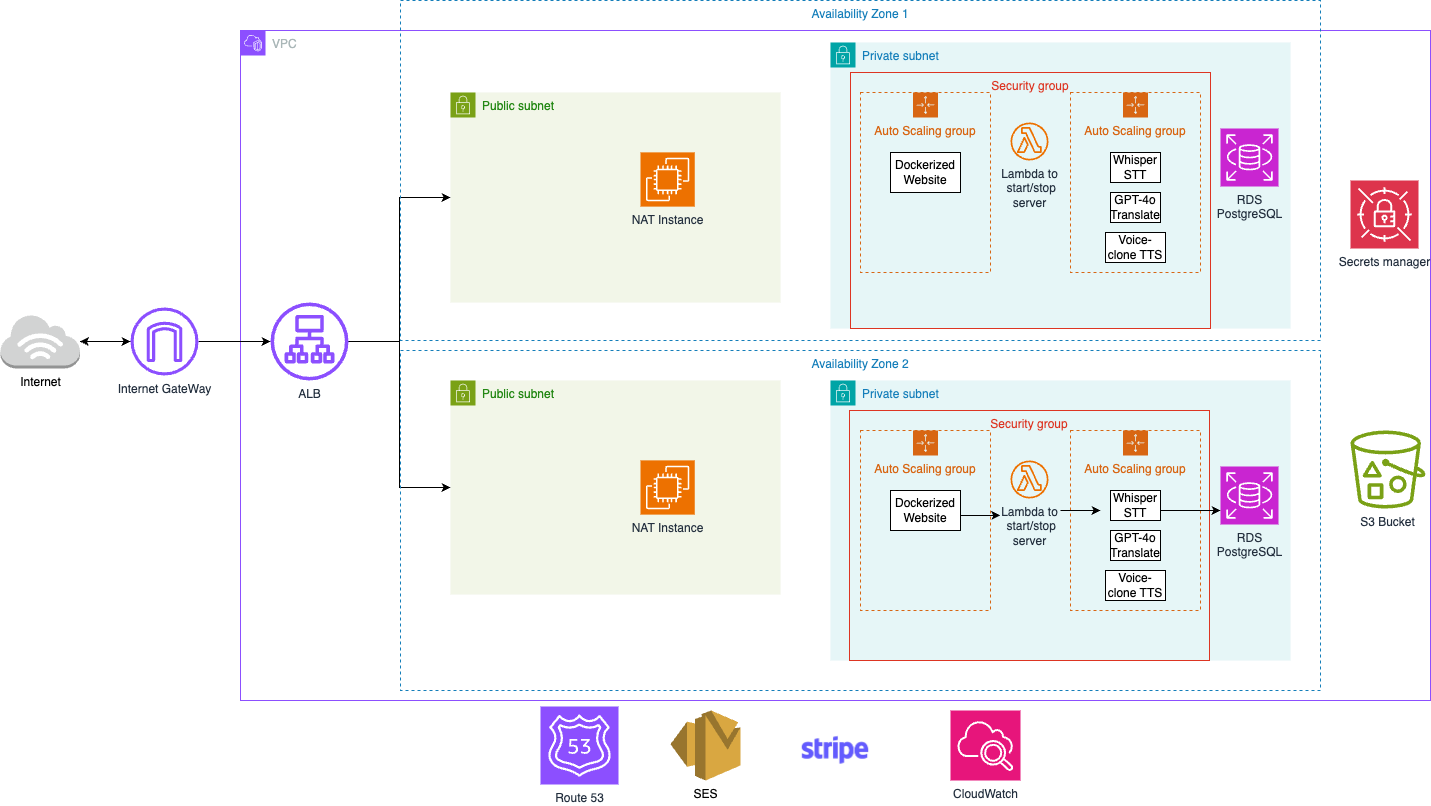

The diagram above was exported from draw.io. Its source (the exported page's mxGraphModel, read from the mxfile embedded in the PNG):
<mxGraphModel dx="2887" dy="984" grid="1" gridSize="10" guides="1" tooltips="1" connect="1" arrows="1" fold="1" page="1" pageScale="1" pageWidth="850" pageHeight="1100" math="0" shadow="0">
  <root>
    <mxCell id="0" />
    <mxCell id="1" parent="0" />
    <mxCell id="xYQZqpDawGf0nq9Cz83D-4" value="VPC" style="points=[[0,0],[0.25,0],[0.5,0],[0.75,0],[1,0],[1,0.25],[1,0.5],[1,0.75],[1,1],[0.75,1],[0.5,1],[0.25,1],[0,1],[0,0.75],[0,0.5],[0,0.25]];outlineConnect=0;gradientColor=none;html=1;whiteSpace=wrap;fontSize=12;fontStyle=0;container=1;pointerEvents=0;collapsible=0;recursiveResize=0;shape=mxgraph.aws4.group;grIcon=mxgraph.aws4.group_vpc2;strokeColor=#8C4FFF;fillColor=none;verticalAlign=top;align=left;spacingLeft=30;fontColor=#AAB7B8;dashed=0;" vertex="1" parent="1">
      <mxGeometry x="60" y="90" width="1190" height="670" as="geometry" />
    </mxCell>
    <mxCell id="xYQZqpDawGf0nq9Cz83D-5" value="Public subnet" style="points=[[0,0],[0.25,0],[0.5,0],[0.75,0],[1,0],[1,0.25],[1,0.5],[1,0.75],[1,1],[0.75,1],[0.5,1],[0.25,1],[0,1],[0,0.75],[0,0.5],[0,0.25]];outlineConnect=0;gradientColor=none;html=1;whiteSpace=wrap;fontSize=12;fontStyle=0;container=1;pointerEvents=0;collapsible=0;recursiveResize=0;shape=mxgraph.aws4.group;grIcon=mxgraph.aws4.group_security_group;grStroke=0;strokeColor=#7AA116;fillColor=#F2F6E8;verticalAlign=top;align=left;spacingLeft=30;fontColor=#248814;dashed=0;" vertex="1" parent="xYQZqpDawGf0nq9Cz83D-4">
      <mxGeometry x="210" y="62" width="330" height="210" as="geometry" />
    </mxCell>
    <mxCell id="xYQZqpDawGf0nq9Cz83D-12" value="NAT Instance" style="sketch=0;points=[[0,0,0],[0.25,0,0],[0.5,0,0],[0.75,0,0],[1,0,0],[0,1,0],[0.25,1,0],[0.5,1,0],[0.75,1,0],[1,1,0],[0,0.25,0],[0,0.5,0],[0,0.75,0],[1,0.25,0],[1,0.5,0],[1,0.75,0]];outlineConnect=0;fontColor=#232F3E;fillColor=#ED7100;strokeColor=#ffffff;dashed=0;verticalLabelPosition=bottom;verticalAlign=top;align=center;html=1;fontSize=12;fontStyle=0;aspect=fixed;shape=mxgraph.aws4.resourceIcon;resIcon=mxgraph.aws4.ec2;" vertex="1" parent="xYQZqpDawGf0nq9Cz83D-5">
      <mxGeometry x="190" y="59.87" width="54.25" height="54.25" as="geometry" />
    </mxCell>
    <mxCell id="xYQZqpDawGf0nq9Cz83D-8" value="Private subnet" style="points=[[0,0],[0.25,0],[0.5,0],[0.75,0],[1,0],[1,0.25],[1,0.5],[1,0.75],[1,1],[0.75,1],[0.5,1],[0.25,1],[0,1],[0,0.75],[0,0.5],[0,0.25]];outlineConnect=0;gradientColor=none;html=1;whiteSpace=wrap;fontSize=12;fontStyle=0;container=1;pointerEvents=0;collapsible=0;recursiveResize=0;shape=mxgraph.aws4.group;grIcon=mxgraph.aws4.group_security_group;grStroke=0;strokeColor=#00A4A6;fillColor=#E6F6F7;verticalAlign=top;align=left;spacingLeft=30;fontColor=#147EBA;dashed=0;" vertex="1" parent="xYQZqpDawGf0nq9Cz83D-4">
      <mxGeometry x="590" y="12" width="460" height="286" as="geometry" />
    </mxCell>
    <mxCell id="xYQZqpDawGf0nq9Cz83D-9" value="Auto Scaling group" style="points=[[0,0],[0.25,0],[0.5,0],[0.75,0],[1,0],[1,0.25],[1,0.5],[1,0.75],[1,1],[0.75,1],[0.5,1],[0.25,1],[0,1],[0,0.75],[0,0.5],[0,0.25]];outlineConnect=0;gradientColor=none;html=1;whiteSpace=wrap;fontSize=12;fontStyle=0;container=1;pointerEvents=0;collapsible=0;recursiveResize=0;shape=mxgraph.aws4.groupCenter;grIcon=mxgraph.aws4.group_auto_scaling_group;grStroke=1;strokeColor=#D86613;fillColor=none;verticalAlign=top;align=center;fontColor=#D86613;dashed=1;spacingTop=25;" vertex="1" parent="xYQZqpDawGf0nq9Cz83D-8">
      <mxGeometry x="30" y="50" width="130" height="180" as="geometry" />
    </mxCell>
    <mxCell id="xYQZqpDawGf0nq9Cz83D-13" value="Dockerized Website" style="whiteSpace=wrap;html=1;" vertex="1" parent="xYQZqpDawGf0nq9Cz83D-9">
      <mxGeometry x="30" y="60" width="70" height="40" as="geometry" />
    </mxCell>
    <mxCell id="xYQZqpDawGf0nq9Cz83D-10" value="Auto Scaling group" style="points=[[0,0],[0.25,0],[0.5,0],[0.75,0],[1,0],[1,0.25],[1,0.5],[1,0.75],[1,1],[0.75,1],[0.5,1],[0.25,1],[0,1],[0,0.75],[0,0.5],[0,0.25]];outlineConnect=0;gradientColor=none;html=1;whiteSpace=wrap;fontSize=12;fontStyle=0;container=1;pointerEvents=0;collapsible=0;recursiveResize=0;shape=mxgraph.aws4.groupCenter;grIcon=mxgraph.aws4.group_auto_scaling_group;grStroke=1;strokeColor=#D86613;fillColor=none;verticalAlign=top;align=center;fontColor=#D86613;dashed=1;spacingTop=25;" vertex="1" parent="xYQZqpDawGf0nq9Cz83D-8">
      <mxGeometry x="240" y="50" width="130" height="180" as="geometry" />
    </mxCell>
    <mxCell id="xYQZqpDawGf0nq9Cz83D-16" value="Whisper STT" style="whiteSpace=wrap;html=1;" vertex="1" parent="xYQZqpDawGf0nq9Cz83D-10">
      <mxGeometry x="40" y="60" width="50" height="30" as="geometry" />
    </mxCell>
    <mxCell id="xYQZqpDawGf0nq9Cz83D-17" value="GPT-4o Translate" style="whiteSpace=wrap;html=1;" vertex="1" parent="xYQZqpDawGf0nq9Cz83D-10">
      <mxGeometry x="40" y="100" width="50" height="30" as="geometry" />
    </mxCell>
    <mxCell id="xYQZqpDawGf0nq9Cz83D-18" value="Voice-clone TTS" style="whiteSpace=wrap;html=1;" vertex="1" parent="xYQZqpDawGf0nq9Cz83D-10">
      <mxGeometry x="35" y="140" width="60" height="30" as="geometry" />
    </mxCell>
    <mxCell id="xYQZqpDawGf0nq9Cz83D-11" value="RDS&lt;div&gt;Postgre&lt;span style=&quot;background-color: transparent; color: light-dark(rgb(35, 47, 62), rgb(189, 199, 212));&quot;&gt;SQL&lt;/span&gt;&lt;/div&gt;" style="sketch=0;points=[[0,0,0],[0.25,0,0],[0.5,0,0],[0.75,0,0],[1,0,0],[0,1,0],[0.25,1,0],[0.5,1,0],[0.75,1,0],[1,1,0],[0,0.25,0],[0,0.5,0],[0,0.75,0],[1,0.25,0],[1,0.5,0],[1,0.75,0]];outlineConnect=0;fontColor=#232F3E;fillColor=#C925D1;strokeColor=#ffffff;dashed=0;verticalLabelPosition=bottom;verticalAlign=top;align=center;html=1;fontSize=12;fontStyle=0;aspect=fixed;shape=mxgraph.aws4.resourceIcon;resIcon=mxgraph.aws4.rds;" vertex="1" parent="xYQZqpDawGf0nq9Cz83D-8">
      <mxGeometry x="390" y="86" width="58" height="58" as="geometry" />
    </mxCell>
    <mxCell id="xYQZqpDawGf0nq9Cz83D-23" value="Lambda to&lt;div&gt;&amp;nbsp;start/stop&lt;/div&gt;&lt;div&gt;server&lt;/div&gt;" style="sketch=0;outlineConnect=0;fontColor=#232F3E;gradientColor=none;fillColor=#ED7100;strokeColor=none;dashed=0;verticalLabelPosition=bottom;verticalAlign=top;align=center;html=1;fontSize=12;fontStyle=0;aspect=fixed;pointerEvents=1;shape=mxgraph.aws4.lambda_function;" vertex="1" parent="xYQZqpDawGf0nq9Cz83D-8">
      <mxGeometry x="180" y="80" width="38" height="38" as="geometry" />
    </mxCell>
    <mxCell id="xYQZqpDawGf0nq9Cz83D-54" value="Security group" style="fillColor=none;strokeColor=#DD3522;verticalAlign=top;fontStyle=0;fontColor=#DD3522;whiteSpace=wrap;html=1;" vertex="1" parent="xYQZqpDawGf0nq9Cz83D-8">
      <mxGeometry x="20" y="30" width="360" height="256" as="geometry" />
    </mxCell>
    <mxCell id="xYQZqpDawGf0nq9Cz83D-38" value="Public subnet" style="points=[[0,0],[0.25,0],[0.5,0],[0.75,0],[1,0],[1,0.25],[1,0.5],[1,0.75],[1,1],[0.75,1],[0.5,1],[0.25,1],[0,1],[0,0.75],[0,0.5],[0,0.25]];outlineConnect=0;gradientColor=none;html=1;whiteSpace=wrap;fontSize=12;fontStyle=0;container=1;pointerEvents=0;collapsible=0;recursiveResize=0;shape=mxgraph.aws4.group;grIcon=mxgraph.aws4.group_security_group;grStroke=0;strokeColor=#7AA116;fillColor=#F2F6E8;verticalAlign=top;align=left;spacingLeft=30;fontColor=#248814;dashed=0;" vertex="1" parent="xYQZqpDawGf0nq9Cz83D-4">
      <mxGeometry x="210" y="350" width="330" height="214" as="geometry" />
    </mxCell>
    <mxCell id="xYQZqpDawGf0nq9Cz83D-40" value="NAT Instance" style="sketch=0;points=[[0,0,0],[0.25,0,0],[0.5,0,0],[0.75,0,0],[1,0,0],[0,1,0],[0.25,1,0],[0.5,1,0],[0.75,1,0],[1,1,0],[0,0.25,0],[0,0.5,0],[0,0.75,0],[1,0.25,0],[1,0.5,0],[1,0.75,0]];outlineConnect=0;fontColor=#232F3E;fillColor=#ED7100;strokeColor=#ffffff;dashed=0;verticalLabelPosition=bottom;verticalAlign=top;align=center;html=1;fontSize=12;fontStyle=0;aspect=fixed;shape=mxgraph.aws4.resourceIcon;resIcon=mxgraph.aws4.ec2;" vertex="1" parent="xYQZqpDawGf0nq9Cz83D-38">
      <mxGeometry x="190" y="79.87" width="54.25" height="54.25" as="geometry" />
    </mxCell>
    <mxCell id="xYQZqpDawGf0nq9Cz83D-41" value="Private subnet" style="points=[[0,0],[0.25,0],[0.5,0],[0.75,0],[1,0],[1,0.25],[1,0.5],[1,0.75],[1,1],[0.75,1],[0.5,1],[0.25,1],[0,1],[0,0.75],[0,0.5],[0,0.25]];outlineConnect=0;gradientColor=none;html=1;whiteSpace=wrap;fontSize=12;fontStyle=0;container=1;pointerEvents=0;collapsible=0;recursiveResize=0;shape=mxgraph.aws4.group;grIcon=mxgraph.aws4.group_security_group;grStroke=0;strokeColor=#00A4A6;fillColor=#E6F6F7;verticalAlign=top;align=left;spacingLeft=30;fontColor=#147EBA;dashed=0;" vertex="1" parent="xYQZqpDawGf0nq9Cz83D-4">
      <mxGeometry x="590" y="350" width="460" height="280" as="geometry" />
    </mxCell>
    <mxCell id="xYQZqpDawGf0nq9Cz83D-42" value="Auto Scaling group" style="points=[[0,0],[0.25,0],[0.5,0],[0.75,0],[1,0],[1,0.25],[1,0.5],[1,0.75],[1,1],[0.75,1],[0.5,1],[0.25,1],[0,1],[0,0.75],[0,0.5],[0,0.25]];outlineConnect=0;gradientColor=none;html=1;whiteSpace=wrap;fontSize=12;fontStyle=0;container=1;pointerEvents=0;collapsible=0;recursiveResize=0;shape=mxgraph.aws4.groupCenter;grIcon=mxgraph.aws4.group_auto_scaling_group;grStroke=1;strokeColor=#D86613;fillColor=none;verticalAlign=top;align=center;fontColor=#D86613;dashed=1;spacingTop=25;" vertex="1" parent="xYQZqpDawGf0nq9Cz83D-41">
      <mxGeometry x="30" y="50" width="130" height="180" as="geometry" />
    </mxCell>
    <mxCell id="xYQZqpDawGf0nq9Cz83D-43" value="Dockerized Website" style="whiteSpace=wrap;html=1;" vertex="1" parent="xYQZqpDawGf0nq9Cz83D-42">
      <mxGeometry x="30" y="60" width="70" height="40" as="geometry" />
    </mxCell>
    <mxCell id="xYQZqpDawGf0nq9Cz83D-44" value="Auto Scaling group" style="points=[[0,0],[0.25,0],[0.5,0],[0.75,0],[1,0],[1,0.25],[1,0.5],[1,0.75],[1,1],[0.75,1],[0.5,1],[0.25,1],[0,1],[0,0.75],[0,0.5],[0,0.25]];outlineConnect=0;gradientColor=none;html=1;whiteSpace=wrap;fontSize=12;fontStyle=0;container=1;pointerEvents=0;collapsible=0;recursiveResize=0;shape=mxgraph.aws4.groupCenter;grIcon=mxgraph.aws4.group_auto_scaling_group;grStroke=1;strokeColor=#D86613;fillColor=none;verticalAlign=top;align=center;fontColor=#D86613;dashed=1;spacingTop=25;" vertex="1" parent="xYQZqpDawGf0nq9Cz83D-41">
      <mxGeometry x="240" y="50" width="130" height="180" as="geometry" />
    </mxCell>
    <mxCell id="xYQZqpDawGf0nq9Cz83D-45" value="Whisper STT" style="whiteSpace=wrap;html=1;" vertex="1" parent="xYQZqpDawGf0nq9Cz83D-44">
      <mxGeometry x="40" y="60" width="50" height="30" as="geometry" />
    </mxCell>
    <mxCell id="xYQZqpDawGf0nq9Cz83D-46" value="GPT-4o Translate" style="whiteSpace=wrap;html=1;" vertex="1" parent="xYQZqpDawGf0nq9Cz83D-44">
      <mxGeometry x="40" y="100" width="50" height="30" as="geometry" />
    </mxCell>
    <mxCell id="xYQZqpDawGf0nq9Cz83D-47" value="Voice-clone TTS" style="whiteSpace=wrap;html=1;" vertex="1" parent="xYQZqpDawGf0nq9Cz83D-44">
      <mxGeometry x="35" y="140" width="60" height="30" as="geometry" />
    </mxCell>
    <mxCell id="xYQZqpDawGf0nq9Cz83D-48" value="RDS&lt;div&gt;Postgre&lt;span style=&quot;background-color: transparent; color: light-dark(rgb(35, 47, 62), rgb(189, 199, 212));&quot;&gt;SQL&lt;/span&gt;&lt;/div&gt;" style="sketch=0;points=[[0,0,0],[0.25,0,0],[0.5,0,0],[0.75,0,0],[1,0,0],[0,1,0],[0.25,1,0],[0.5,1,0],[0.75,1,0],[1,1,0],[0,0.25,0],[0,0.5,0],[0,0.75,0],[1,0.25,0],[1,0.5,0],[1,0.75,0]];outlineConnect=0;fontColor=#232F3E;fillColor=#C925D1;strokeColor=#ffffff;dashed=0;verticalLabelPosition=bottom;verticalAlign=top;align=center;html=1;fontSize=12;fontStyle=0;aspect=fixed;shape=mxgraph.aws4.resourceIcon;resIcon=mxgraph.aws4.rds;" vertex="1" parent="xYQZqpDawGf0nq9Cz83D-41">
      <mxGeometry x="390" y="86" width="58" height="58" as="geometry" />
    </mxCell>
    <mxCell id="xYQZqpDawGf0nq9Cz83D-49" value="Lambda to&lt;div&gt;&amp;nbsp;start/stop&lt;/div&gt;&lt;div&gt;server&lt;/div&gt;" style="sketch=0;outlineConnect=0;fontColor=#232F3E;gradientColor=none;fillColor=#ED7100;strokeColor=none;dashed=0;verticalLabelPosition=bottom;verticalAlign=top;align=center;html=1;fontSize=12;fontStyle=0;aspect=fixed;pointerEvents=1;shape=mxgraph.aws4.lambda_function;" vertex="1" parent="xYQZqpDawGf0nq9Cz83D-41">
      <mxGeometry x="180" y="80" width="38" height="38" as="geometry" />
    </mxCell>
    <mxCell id="xYQZqpDawGf0nq9Cz83D-55" value="Security group" style="fillColor=none;strokeColor=#DD3522;verticalAlign=top;fontStyle=0;fontColor=#DD3522;whiteSpace=wrap;html=1;" vertex="1" parent="xYQZqpDawGf0nq9Cz83D-41">
      <mxGeometry x="19" y="30" width="360" height="250" as="geometry" />
    </mxCell>
    <mxCell id="xYQZqpDawGf0nq9Cz83D-63" value="" style="endArrow=classic;html=1;rounded=0;entryX=0.367;entryY=0.75;entryDx=0;entryDy=0;entryPerimeter=0;" edge="1" parent="xYQZqpDawGf0nq9Cz83D-4">
      <mxGeometry width="50" height="50" relative="1" as="geometry">
        <mxPoint x="720" y="485" as="sourcePoint" />
        <mxPoint x="759.8299999999999" y="485" as="targetPoint" />
      </mxGeometry>
    </mxCell>
    <mxCell id="xYQZqpDawGf0nq9Cz83D-65" value="" style="endArrow=classic;html=1;rounded=0;" edge="1" parent="xYQZqpDawGf0nq9Cz83D-4">
      <mxGeometry width="50" height="50" relative="1" as="geometry">
        <mxPoint x="940" y="480" as="sourcePoint" />
        <mxPoint x="980" y="480" as="targetPoint" />
        <Array as="points">
          <mxPoint x="920" y="480" />
        </Array>
      </mxGeometry>
    </mxCell>
    <mxCell id="xYQZqpDawGf0nq9Cz83D-72" style="edgeStyle=orthogonalEdgeStyle;rounded=0;orthogonalLoop=1;jettySize=auto;html=1;" edge="1" parent="xYQZqpDawGf0nq9Cz83D-4" source="xYQZqpDawGf0nq9Cz83D-7" target="xYQZqpDawGf0nq9Cz83D-38">
      <mxGeometry relative="1" as="geometry" />
    </mxCell>
    <mxCell id="xYQZqpDawGf0nq9Cz83D-77" style="edgeStyle=orthogonalEdgeStyle;rounded=0;orthogonalLoop=1;jettySize=auto;html=1;" edge="1" parent="xYQZqpDawGf0nq9Cz83D-4" source="xYQZqpDawGf0nq9Cz83D-7" target="xYQZqpDawGf0nq9Cz83D-5">
      <mxGeometry relative="1" as="geometry" />
    </mxCell>
    <mxCell id="xYQZqpDawGf0nq9Cz83D-7" value="ALB" style="sketch=0;outlineConnect=0;fontColor=#232F3E;gradientColor=none;fillColor=#8C4FFF;strokeColor=none;dashed=0;verticalLabelPosition=bottom;verticalAlign=top;align=center;html=1;fontSize=12;fontStyle=0;aspect=fixed;pointerEvents=1;shape=mxgraph.aws4.application_load_balancer;" vertex="1" parent="xYQZqpDawGf0nq9Cz83D-4">
      <mxGeometry x="30" y="272" width="78" height="78" as="geometry" />
    </mxCell>
    <mxCell id="xYQZqpDawGf0nq9Cz83D-20" value="Secrets manager" style="sketch=0;points=[[0,0,0],[0.25,0,0],[0.5,0,0],[0.75,0,0],[1,0,0],[0,1,0],[0.25,1,0],[0.5,1,0],[0.75,1,0],[1,1,0],[0,0.25,0],[0,0.5,0],[0,0.75,0],[1,0.25,0],[1,0.5,0],[1,0.75,0]];outlineConnect=0;fontColor=#232F3E;fillColor=#DD344C;strokeColor=#ffffff;dashed=0;verticalLabelPosition=bottom;verticalAlign=top;align=center;html=1;fontSize=12;fontStyle=0;aspect=fixed;shape=mxgraph.aws4.resourceIcon;resIcon=mxgraph.aws4.secrets_manager;" vertex="1" parent="xYQZqpDawGf0nq9Cz83D-4">
      <mxGeometry x="1110" y="150" width="68" height="68" as="geometry" />
    </mxCell>
    <mxCell id="xYQZqpDawGf0nq9Cz83D-19" value="S3 Bucket" style="sketch=0;outlineConnect=0;fontColor=#232F3E;gradientColor=none;fillColor=#7AA116;strokeColor=none;dashed=0;verticalLabelPosition=bottom;verticalAlign=top;align=center;html=1;fontSize=12;fontStyle=0;aspect=fixed;pointerEvents=1;shape=mxgraph.aws4.bucket_with_objects;" vertex="1" parent="xYQZqpDawGf0nq9Cz83D-4">
      <mxGeometry x="1110" y="400" width="75" height="78" as="geometry" />
    </mxCell>
    <mxCell id="xYQZqpDawGf0nq9Cz83D-90" value="Availability Zone 2" style="fillColor=none;strokeColor=#147EBA;dashed=1;verticalAlign=top;fontStyle=0;fontColor=#147EBA;whiteSpace=wrap;html=1;" vertex="1" parent="xYQZqpDawGf0nq9Cz83D-4">
      <mxGeometry x="160" y="320" width="920" height="340" as="geometry" />
    </mxCell>
    <mxCell id="xYQZqpDawGf0nq9Cz83D-68" style="edgeStyle=orthogonalEdgeStyle;rounded=0;orthogonalLoop=1;jettySize=auto;html=1;" edge="1" parent="1" source="xYQZqpDawGf0nq9Cz83D-25" target="xYQZqpDawGf0nq9Cz83D-6">
      <mxGeometry relative="1" as="geometry" />
    </mxCell>
    <mxCell id="xYQZqpDawGf0nq9Cz83D-25" value="Internet&lt;div&gt;&lt;br&gt;&lt;/div&gt;" style="outlineConnect=0;dashed=0;verticalLabelPosition=bottom;verticalAlign=top;align=center;html=1;shape=mxgraph.aws3.internet_3;fillColor=#D2D3D3;gradientColor=none;" vertex="1" parent="1">
      <mxGeometry x="-180" y="374" width="79.5" height="54" as="geometry" />
    </mxCell>
    <mxCell id="xYQZqpDawGf0nq9Cz83D-26" value="SES" style="outlineConnect=0;dashed=0;verticalLabelPosition=bottom;verticalAlign=top;align=center;html=1;shape=mxgraph.aws3.ses;fillColor=#D9A741;gradientColor=none;" vertex="1" parent="1">
      <mxGeometry x="490" y="770" width="70" height="70" as="geometry" />
    </mxCell>
    <mxCell id="xYQZqpDawGf0nq9Cz83D-21" value="" style="shape=image;verticalLabelPosition=bottom;labelBackgroundColor=default;verticalAlign=top;aspect=fixed;imageAspect=0;image=https://eu-images.contentstack.com/v3/assets/blt7dacf616844cf077/blte5826e794bd87f62/67996c8a8b04f135a0cc4dde/Stripe-wordmark-blurple-large.jpg;" vertex="1" parent="1">
      <mxGeometry x="615" y="770" width="80" height="80" as="geometry" />
    </mxCell>
    <mxCell id="xYQZqpDawGf0nq9Cz83D-22" value="CloudWatch" style="sketch=0;points=[[0,0,0],[0.25,0,0],[0.5,0,0],[0.75,0,0],[1,0,0],[0,1,0],[0.25,1,0],[0.5,1,0],[0.75,1,0],[1,1,0],[0,0.25,0],[0,0.5,0],[0,0.75,0],[1,0.25,0],[1,0.5,0],[1,0.75,0]];points=[[0,0,0],[0.25,0,0],[0.5,0,0],[0.75,0,0],[1,0,0],[0,1,0],[0.25,1,0],[0.5,1,0],[0.75,1,0],[1,1,0],[0,0.25,0],[0,0.5,0],[0,0.75,0],[1,0.25,0],[1,0.5,0],[1,0.75,0]];outlineConnect=0;fontColor=#232F3E;fillColor=#E7157B;strokeColor=#ffffff;dashed=0;verticalLabelPosition=bottom;verticalAlign=top;align=center;html=1;fontSize=12;fontStyle=0;aspect=fixed;shape=mxgraph.aws4.resourceIcon;resIcon=mxgraph.aws4.cloudwatch_2;" vertex="1" parent="1">
      <mxGeometry x="770" y="770" width="70" height="70" as="geometry" />
    </mxCell>
    <mxCell id="xYQZqpDawGf0nq9Cz83D-50" value="Route 53" style="sketch=0;points=[[0,0,0],[0.25,0,0],[0.5,0,0],[0.75,0,0],[1,0,0],[0,1,0],[0.25,1,0],[0.5,1,0],[0.75,1,0],[1,1,0],[0,0.25,0],[0,0.5,0],[0,0.75,0],[1,0.25,0],[1,0.5,0],[1,0.75,0]];outlineConnect=0;fontColor=#232F3E;fillColor=#8C4FFF;strokeColor=#ffffff;dashed=0;verticalLabelPosition=bottom;verticalAlign=top;align=center;html=1;fontSize=12;fontStyle=0;aspect=fixed;shape=mxgraph.aws4.resourceIcon;resIcon=mxgraph.aws4.route_53;" vertex="1" parent="1">
      <mxGeometry x="360" y="766" width="78" height="78" as="geometry" />
    </mxCell>
    <mxCell id="xYQZqpDawGf0nq9Cz83D-69" style="edgeStyle=orthogonalEdgeStyle;rounded=0;orthogonalLoop=1;jettySize=auto;html=1;" edge="1" parent="1" source="xYQZqpDawGf0nq9Cz83D-6" target="xYQZqpDawGf0nq9Cz83D-25">
      <mxGeometry relative="1" as="geometry" />
    </mxCell>
    <mxCell id="xYQZqpDawGf0nq9Cz83D-70" style="edgeStyle=orthogonalEdgeStyle;rounded=0;orthogonalLoop=1;jettySize=auto;html=1;" edge="1" parent="1" source="xYQZqpDawGf0nq9Cz83D-6" target="xYQZqpDawGf0nq9Cz83D-7">
      <mxGeometry relative="1" as="geometry" />
    </mxCell>
    <mxCell id="xYQZqpDawGf0nq9Cz83D-6" value="Internet GateWay" style="sketch=0;outlineConnect=0;fontColor=#232F3E;gradientColor=none;fillColor=#8C4FFF;strokeColor=none;dashed=0;verticalLabelPosition=bottom;verticalAlign=top;align=center;html=1;fontSize=12;fontStyle=0;aspect=fixed;pointerEvents=1;shape=mxgraph.aws4.internet_gateway;" vertex="1" parent="1">
      <mxGeometry x="-50" y="367" width="68" height="68" as="geometry" />
    </mxCell>
    <mxCell id="xYQZqpDawGf0nq9Cz83D-64" value="" style="endArrow=classic;html=1;rounded=0;entryX=0.367;entryY=0.75;entryDx=0;entryDy=0;entryPerimeter=0;" edge="1" parent="1">
      <mxGeometry width="50" height="50" relative="1" as="geometry">
        <mxPoint x="880" y="570" as="sourcePoint" />
        <mxPoint x="920" y="570" as="targetPoint" />
      </mxGeometry>
    </mxCell>
    <mxCell id="xYQZqpDawGf0nq9Cz83D-89" value="Availability Zone 1" style="fillColor=none;strokeColor=#147EBA;dashed=1;verticalAlign=top;fontStyle=0;fontColor=#147EBA;whiteSpace=wrap;html=1;" vertex="1" parent="1">
      <mxGeometry x="220" y="60" width="920" height="340" as="geometry" />
    </mxCell>
  </root>
</mxGraphModel>